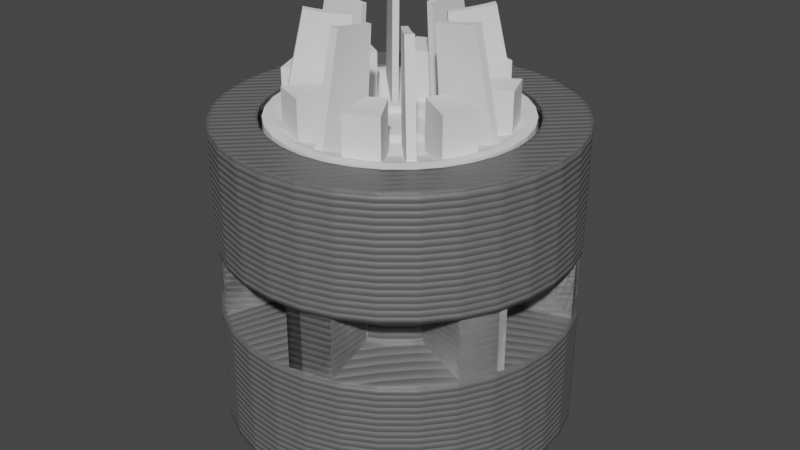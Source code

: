 # Source: wheels.blend  (saved by Blender 2.82.7; exported with 4.5.12 LTS)
import bpy
from mathutils import Matrix  # noqa: F401  (used for matrix-valued properties, if any)

bpy.ops.wm.read_factory_settings(use_empty=True)
scene = bpy.context.scene
scene.name = 'Vehicle'

# ---- collections
col_drivewheel = bpy.data.collections.new('DriveWheel'); scene.collection.children.link(col_drivewheel)
col_drivewheelbuild = bpy.data.collections.new('DriveWheelBuild'); scene.collection.children.link(col_drivewheelbuild)
col_idlerwheel = bpy.data.collections.new('IdlerWheel'); scene.collection.children.link(col_idlerwheel)
col_idlerbuild = bpy.data.collections.new('IdlerBuild'); scene.collection.children.link(col_idlerbuild)
col_idleraxle = bpy.data.collections.new('IdlerAxle'); scene.collection.children.link(col_idleraxle)
col_idleraxle_build = bpy.data.collections.new('IdlerAxle Build'); scene.collection.children.link(col_idleraxle_build)
col_hubcap = bpy.data.collections.new('Hubcap'); scene.collection.children.link(col_hubcap)
col_hubcapbuild = bpy.data.collections.new('HubcapBuild'); scene.collection.children.link(col_hubcapbuild)
col_n20 = bpy.data.collections.new('N20')  # instanced only; not linked into the scene
col_m3nut = bpy.data.collections.new('M3Nut')  # instanced only; not linked into the scene
col_m3x15 = bpy.data.collections.new('M3x15')  # instanced only; not linked into the scene

# ---- materials (node trees are filled in below, after node groups)
mat_3dprintsilver = bpy.data.materials.new('3DPrintSilver')
mat_3dprintsilver.use_transparent_shadow = False

# ---- node groups
ng_3dprint_001 = bpy.data.node_groups.new('3dprint.001', 'ShaderNodeTree')
_s = ng_3dprint_001.interface.new_socket(name='Normal', in_out='OUTPUT', socket_type='NodeSocketVector')
_s.min_value = 0.0
_s.max_value = 0.0
_s = ng_3dprint_001.interface.new_socket(name='NozzleWidth', in_out='INPUT', socket_type='NodeSocketFloat')
_s.default_value = 0.4
_s.min_value = 0.0
_s.max_value = 1000.0
_s = ng_3dprint_001.interface.new_socket(name='LayerHeight', in_out='INPUT', socket_type='NodeSocketFloat')
_s.default_value = 0.2
_N = ng_3dprint_001.nodes; _L = ng_3dprint_001.links
n0 = _N.new('NodeFrame'); n0.name = 'Frame'; n0.location = (-707, 162)
n0.label = 'Horizontal vs vertical'
n0.width = 835
n1 = _N.new('NodeFrame'); n1.name = 'Frame.001'; n1.location = (-765, -188)
n1.label = 'Top Surface'
n1.width = 557
n2 = _N.new('ShaderNodeMath'); n2.name = 'Math.001'; n2.location = (530, 196)
n2.operation = 'SINE'
n2.inputs[1].default_value = -22.0
n2.inputs[2].default_value = 0.0
n3 = _N.new('ShaderNodeMath'); n3.name = 'Math.002'; n3.location = (359, 191)
n3.operation = 'MULTIPLY'
n3.inputs[1].default_value = 3.142
n3.inputs[2].default_value = 0.0
n4 = _N.new('ShaderNodeBump'); n4.name = 'Bump'; n4.location = (980, 134)
n4.inputs[0].default_value = 0.35
n4.inputs[2].default_value = 1.0
n5 = _N.new('ShaderNodeMix'); n5.name = 'Mix'; n5.location = (226, -33)
n5.data_type = 'RGBA'
n6 = _N.new('ShaderNodeMath'); n6.name = 'Math'; n6.location = (-352, -476)
n6.operation = 'DIVIDE'
n6.inputs[2].default_value = 0.0
n7 = _N.new('ShaderNodeSeparateColor'); n7.name = 'Separate RGB.001'; n7.location = (30, -106)
n8 = _N.new('ShaderNodeMath'); n8.name = 'Math.008'; n8.location = (226, -83)
n8.operation = 'ABSOLUTE'
n8.inputs[2].default_value = 0.0
n9 = _N.new('ShaderNodeMath'); n9.name = 'Math.005'; n9.location = (665, -30)
n9.operation = 'LESS_THAN'
n9.inputs[2].default_value = 0.0
n10 = _N.new('NodeReroute'); n10.name = 'Reroute'; n10.location = (44, -59)
n10.label = 'Calculates if the current face is a surface/top layer or not'
n10.width = 16
n10.socket_idname = 'NodeSocketFloat'
n10.inputs[0].default_value = 0.0
n11 = _N.new('ShaderNodeMath'); n11.name = 'Math.006'; n11.location = (206, -34)
n11.operation = 'DIVIDE'
n11.inputs[1].default_value = 1.414
n11.inputs[2].default_value = 0.0
n12 = _N.new('ShaderNodeMath'); n12.name = 'Math.004'; n12.location = (30, -39)
n12.inputs[2].default_value = 0.0
n13 = _N.new('ShaderNodeMath'); n13.name = 'Math.007'; n13.location = (387, -30)
n13.operation = 'DIVIDE'
n13.inputs[2].default_value = 0.0
n14 = _N.new('ShaderNodeMath'); n14.name = 'Math.003'; n14.location = (688, 188)
n14.operation = 'ABSOLUTE'
n14.inputs[1].default_value = 1.0
n14.inputs[2].default_value = 0.0
n15 = _N.new('NodeGroupOutput'); n15.name = 'Group Output'; n15.location = (1180, 21)
n16 = _N.new('ShaderNodeMath'); n16.name = 'Math.009'; n16.location = (468, -69)
n16.operation = 'SUBTRACT'
n16.inputs[0].default_value = 1.18
n16.inputs[2].default_value = 0.0
n17 = _N.new('ShaderNodeMath'); n17.name = 'Math.010'; n17.location = (691, 368)
n17.operation = 'DIVIDE'
n17.inputs[1].default_value = 2.0
n17.inputs[2].default_value = 0.0
n18 = _N.new('ShaderNodeSeparateColor'); n18.name = 'Separate RGB'; n18.location = (-1083, -437)
n19 = _N.new('ShaderNodeTexCoord'); n19.name = 'Texture Coordinate'; n19.location = (-1288, -432)
n20 = _N.new('ShaderNodeBevel'); n20.name = 'Bevel'; n20.location = (-1211, 126)
n21 = _N.new('ShaderNodeVectorTransform'); n21.name = 'Vector Transform'; n21.location = (-936, 40)
n21.vector_type = 'NORMAL'
n22 = _N.new('NodeGroupInput'); n22.name = 'Group Input'; n22.location = (-1411, 21)
n22.label = 'INput'
n7.parent = n0
n8.parent = n0
n9.parent = n0
n10.parent = n0
n11.parent = n1
n12.parent = n1
n13.parent = n1
n16.parent = n0
_L.new(n3.outputs[0], n2.inputs[0])
_L.new(n2.outputs[0], n14.inputs[0])
_L.new(n14.outputs[0], n4.inputs[3])
_L.new(n18.outputs[2], n6.inputs[0])
_L.new(n18.outputs[1], n12.inputs[1])
_L.new(n18.outputs[0], n12.inputs[0])
_L.new(n12.outputs[0], n11.inputs[0])
_L.new(n7.outputs[2], n8.inputs[0])
_L.new(n9.outputs[0], n5.inputs[0])
_L.new(n5.outputs[2], n3.inputs[0])
_L.new(n6.outputs[0], n5.inputs[7])
_L.new(n11.outputs[0], n13.inputs[0])
_L.new(n13.outputs[0], n5.inputs[6])
_L.new(n4.outputs[0], n15.inputs[0])
_L.new(n20.outputs[0], n4.inputs[4])
_L.new(n8.outputs[0], n9.inputs[0])
_L.new(n16.outputs[0], n9.inputs[1])
_L.new(n17.outputs[0], n4.inputs[1])
_L.new(n21.outputs[0], n7.inputs[0])
_L.new(n20.outputs[0], n21.inputs[0])
_L.new(n22.outputs[0], n20.inputs[0])
_L.new(n22.outputs[0], n13.inputs[1])
_L.new(n22.outputs[1], n6.inputs[1])
_L.new(n22.outputs[1], n16.inputs[1])
_L.new(n22.outputs[1], n17.inputs[0])
_L.new(n19.outputs[3], n18.inputs[0])
n15.is_active_output = True

# ---- material node trees
mat_3dprintsilver.use_nodes = True; mat_3dprintsilver.node_tree.nodes.clear()
_N = mat_3dprintsilver.node_tree.nodes; _L = mat_3dprintsilver.node_tree.links
n0 = _N.new('ShaderNodeOutputMaterial'); n0.name = 'Material Output'; n0.location = (300, 300)
n1 = _N.new('ShaderNodeBsdfPrincipled'); n1.name = 'Principled BSDF'; n1.location = (10, 300)
n1.distribution = 'GGX'
n1.subsurface_method = 'BURLEY'
n1.inputs[0].default_value = (0.1789, 0.1789, 0.1789, 1.0)
n1.inputs[1].default_value = 0.275
n1.inputs[3].default_value = 1.45
n1.inputs[27].default_value = (0.0, 0.0, 0.0, 1.0)
n1.inputs[28].default_value = 1.0
n2 = _N.new('ShaderNodeGroup'); n2.name = 'Group'; n2.location = (-183, -179)
n2.node_tree = ng_3dprint_001
n2.inputs[0].default_value = 0.4
n2.inputs[1].default_value = 0.3
_L.new(n1.outputs[0], n0.inputs[0])
_L.new(n2.outputs[0], n1.inputs[5])
n0.is_active_output = True

# ---- world
world_world = bpy.data.worlds.new('World'); scene.world = world_world
world_world.use_nodes = True; world_world.node_tree.nodes.clear()
_N = world_world.node_tree.nodes; _L = world_world.node_tree.links
n0 = _N.new('ShaderNodeOutputWorld'); n0.name = 'World Output'; n0.location = (300, 300)
n1 = _N.new('ShaderNodeBackground'); n1.name = 'Background'; n1.location = (10, 300)
n1.inputs[0].default_value = (0.05088, 0.05088, 0.05088, 1.0)
_L.new(n1.outputs[0], n0.inputs[0])
n0.is_active_output = True
world_world.color = (0.05088, 0.05088, 0.05088)
world_world.use_sun_shadow = False
world_world.sun_shadow_jitter_overblur = 0.0

# ---- meshes
me_wheelbase = bpy.data.meshes.new('WheelBase')
me_wheelbase.from_pydata([(-2.185e-09, 8.1, -2.0), (1.155e-07, 8.1, 7.01), (0.01, 8.1, -1.508), (-2.185e-09, 8.1, 1.498), (3.847e-07, 5.858, -0.7698), (3.847e-07, 5.858, 0.7698), (-1.199e-07, 8.1, -7.0), (6.876e-07, 6.0, -7.0), (7.43e-07, 2.528e-06, 7.01), (6.876e-07, 6.0, -5.0), (6.876e-07, 4.292e-06, -5.0)], [(3, 1), (0, 2), (5, 3), (2, 4), (4, 5), (0, 6), (7, 6), (1, 8), (9, 7), (10, 9)], [])
_uv = me_wheelbase.uv_layers.new(name='UVMap')
_uv.uv.foreach_set('vector', [])
me_wheelbase.materials.append(mat_3dprintsilver)
me_wheelbase.use_remesh_fix_poles = True
me_wheelbase.use_remesh_preserve_attributes = False
me_wheelbase.use_mirror_vertex_groups = False
me_wheelbase.update()
me_cube_010 = bpy.data.meshes.new('Cube.010')
me_cube_010.from_pydata([(-7.9, -1.0, -1.769), (-7.9, -1.0, 1.769), (-7.9, 1.0, -1.769), (-7.9, 1.0, 1.769), (-4.3, -1.66, -1.415), (-4.3, -1.66, 1.415), (-4.3, 1.86, -1.415), (-4.3, 1.86, 1.415)], [], [(0, 1, 3, 2), (2, 3, 7, 6), (6, 7, 5, 4), (4, 5, 1, 0), (2, 6, 4, 0), (7, 3, 1, 5)])
_uv = me_cube_010.uv_layers.new(name='UVMap')
_uv.uv.foreach_set('vector', [0.375, 0.0, 0.625, 0.0, 0.625, 0.25, 0.375, 0.25, 0.375, 0.25, 0.625, 0.25, 0.625, 0.5, 0.375, 0.5, 0.375, 0.5, 0.625, 0.5, 0.625, 0.75, 0.375, 0.75, 0.375, 0.75, 0.625, 0.75, 0.625, 1.0, 0.375, 1.0, 0.125, 0.5, 0.375, 0.5, 0.375, 0.75, 0.125, 0.75, 0.625, 0.5, 0.875, 0.5, 0.875, 0.75, 0.625, 0.75])
me_cube_010.use_remesh_fix_poles = True
me_cube_010.use_remesh_preserve_attributes = False
me_cube_010.use_mirror_vertex_groups = False
me_cube_010.update()
me_n20shaftcutout = bpy.data.meshes.new('N20ShaftCutout')
me_n20shaftcutout.from_pydata([], [], [])
me_n20shaftcutout.update()
me_idleraxle = bpy.data.meshes.new('IdlerAxle')
me_idleraxle.from_pydata([(0.0, 6.0, 3.6), (0.0, 6.0, 5.7), (0.0, 3.0, 0.6), (0.0, 3.0, -8.0), (0.0, 0.0, 5.7), (0.0, 0.0, -8.0)], [(1, 0), (0, 2), (2, 3), (4, 1), (3, 5)], [])
_uv = me_idleraxle.uv_layers.new(name='UVMap')
_uv.uv.foreach_set('vector', [])
me_idleraxle.materials.append(mat_3dprintsilver)
me_idleraxle.use_remesh_fix_poles = True
me_idleraxle.use_remesh_preserve_attributes = False
me_idleraxle.use_mirror_vertex_groups = False
me_idleraxle.update()
me_idleraxle_001 = bpy.data.meshes.new('IdlerAxle.001')
me_idleraxle_001.from_pydata([(0.0, 5.0, 2.6), (0.0, 5.0, 3.7), (0.0, 3.0, 0.6), (0.0, 3.0, -8.0), (0.0, 1.7, 3.7), (0.0, 1.7, -8.0)], [(1, 0), (0, 2), (2, 3), (4, 1), (3, 5), (4, 5)], [])
_uv = me_idleraxle_001.uv_layers.new(name='UVMap')
_uv.uv.foreach_set('vector', [])
me_idleraxle_001.materials.append(mat_3dprintsilver)
me_idleraxle_001.use_remesh_fix_poles = True
me_idleraxle_001.use_remesh_preserve_attributes = False
me_idleraxle_001.use_mirror_vertex_groups = False
me_idleraxle_001.update()
me_m3nutcutout = bpy.data.meshes.new('M3NutCutout')
me_m3nutcutout.from_pydata([], [], [])
me_m3nutcutout.update()
me_plane = bpy.data.meshes.new('Plane')
me_plane.from_pydata([(-7.55e-08, -5.8, 7.0), (7.55e-08, -5.8, 6.0), (-7.55e-08, -5.4, 7.0), (7.55e-08, -2.235e-08, 6.0), (-7.55e-08, -3.4, 6.4), (-7.55e-08, -1.9, 6.4), (-7.55e-08, -1.9, 6.7), (-7.55e-08, -1.4, 6.7), (-7.55e-08, -1.4, 6.4), (-7.55e-08, 2.384e-07, 6.4)], [(2, 0), (0, 1), (1, 3), (4, 2), (5, 4), (6, 5), (7, 6), (8, 7), (9, 8)], [])
_uv = me_plane.uv_layers.new(name='UVMap')
_uv.uv.foreach_set('vector', [])
me_plane.use_remesh_fix_poles = True
me_plane.use_remesh_preserve_attributes = False
me_plane.use_mirror_vertex_groups = False
me_plane.update()
me_cube = bpy.data.meshes.new('Cube')
me_cube.from_pydata([(-0.144, 2.3, 6.3), (-0.2, 5.0, 6.7), (0.144, 2.3, 6.3), (0.2, 5.0, 6.7), (1.558, 2.602, 3.7), (2.653, 4.313, 3.7), (0.7378, 2.942, 3.7), (1.174, 4.926, 3.7), (-0.1931, 4.667, 6.626), (-0.1505, 2.611, 6.323), (-0.1834, 4.199, 6.534), (-0.1719, 3.644, 6.444), (-0.1603, 3.086, 6.37), (0.1505, 2.611, 6.323), (0.1931, 4.667, 6.626), (0.1603, 3.086, 6.37), (0.1719, 3.644, 6.444), (0.1834, 4.199, 6.534)], [], [(7, 5, 4, 6), (13, 2, 0, 9), (13, 9, 12, 15), (15, 12, 11, 16), (16, 11, 10, 17), (17, 10, 8, 14), (3, 14, 8, 1)])
_uv = me_cube.uv_layers.new(name='UVMap')
_uv.uv.foreach_set('vector', [0.625, 0.5, 0.875, 0.5, 0.875, 0.75, 0.625, 0.75, 0.625, 0.7212, 0.625, 0.75, 0.875, 0.75, 0.875, 0.7212, 0.625, 0.7212, 0.875, 0.7212, 0.875, 0.6771, 0.625, 0.6771, 0.625, 0.6771, 0.875, 0.6771, 0.8749, 0.625, 0.6251, 0.625, 0.6251, 0.625, 0.8749, 0.625, 0.875, 0.574, 0.625, 0.574, 0.625, 0.574, 0.875, 0.574, 0.875, 0.5309, 0.625, 0.5309, 0.625, 0.5, 0.625, 0.5309, 0.875, 0.5309, 0.875, 0.5])
me_cube.use_remesh_fix_poles = True
me_cube.use_remesh_preserve_attributes = False
me_cube.use_mirror_vertex_groups = False
me_cube.update()

# ---- objects
ob_drivewheel_stl = bpy.data.objects.new('DriveWheel.stl', me_wheelbase)
ob_drivewheelteeth = bpy.data.objects.new('DriveWheelTeeth', me_cube_010)
ob_toothspacing = bpy.data.objects.new('ToothSpacing', None)
ob_n20 = bpy.data.objects.new('N20', None)
ob_shaftcutout = bpy.data.objects.new('ShaftCutout', me_n20shaftcutout)
ob_idler_stl = bpy.data.objects.new('Idler.stl', me_wheelbase)
ob_idleraxle_001 = bpy.data.objects.new('IdlerAxle.001', me_idleraxle)
ob_idleraxle_stl = bpy.data.objects.new('IdlerAxle.stl', me_idleraxle_001)
ob_m3nut = bpy.data.objects.new('M3Nut', None)
ob_m3x15 = bpy.data.objects.new('M3x15', None)
ob_nutcutout = bpy.data.objects.new('NutCutout', me_m3nutcutout)
ob_hubcap_stl = bpy.data.objects.new('Hubcap.stl', me_plane)
ob_hubcapdup = bpy.data.objects.new('Hubcapdup', None)
ob_subdetails = bpy.data.objects.new('SubDetails', me_cube)

# ---- transforms, parenting, visibility, modifiers, constraints
ob_drivewheel_stl.location = (0.0, 0.0, 0.0)
ob_drivewheel_stl.rotation_euler = (3.142, 5.886e-08, 0.0)
ob_drivewheel_stl.scale = (1.0, 1.0, 1.0)
ob_drivewheel_stl.lineart.crease_threshold = 0.0
_m = ob_drivewheel_stl.modifiers.new('Screw', 'SCREW')
_m.steps = 32
_m.render_steps = 32
_m.use_normal_calculate = True
_m.use_merge_vertices = True
_m.use_smooth_shade = False
_m = ob_drivewheel_stl.modifiers.new('Boolean.001', 'BOOLEAN')
_m.object = ob_drivewheelteeth
_m.operation = 'UNION'
_m.solver = 'FAST'
_m = ob_drivewheel_stl.modifiers.new('Boolean', 'BOOLEAN')
_m.object = ob_shaftcutout
_m.solver = 'FAST'
ob_drivewheelteeth.location = (0.0, 0.0, 0.0)
ob_drivewheelteeth.lineart.crease_threshold = 0.0
_m = ob_drivewheelteeth.modifiers.new('Array', 'ARRAY')
_m.count = 7
_m.constant_offset_displace = (0.0, 0.0, 0.0)
_m.use_relative_offset = False
_m.use_object_offset = True
_m.offset_object = ob_toothspacing
ob_toothspacing.location = (0.0, 0.0, 0.0)
ob_toothspacing.rotation_euler = (0.0, 0.0, 0.8976)
ob_toothspacing.lineart.crease_threshold = 0.0
ob_n20.location = (0.0, 0.0, -8.0)
ob_n20.instance_type = 'COLLECTION'
ob_n20.lineart.crease_threshold = 0.0
ob_shaftcutout.location = (0.0, 0.0, -3.0)
ob_shaftcutout.lineart.crease_threshold = 0.0
ob_idler_stl.location = (0.0, 0.0, 0.0)
ob_idler_stl.rotation_euler = (-3.142, -3.353e-23, 0.0)
ob_idler_stl.lineart.crease_threshold = 0.0
_m = ob_idler_stl.modifiers.new('Screw', 'SCREW')
_m.steps = 32
_m.render_steps = 32
_m.use_normal_calculate = True
_m.use_merge_vertices = True
_m.use_smooth_shade = False
_m = ob_idler_stl.modifiers.new('Boolean', 'BOOLEAN')
_m.object = ob_idleraxle_001
_m.solver = 'FAST'
ob_idleraxle_001.location = (0.0, 0.0, 0.0)
ob_idleraxle_001.display_type = 'WIRE'
ob_idleraxle_001.lineart.crease_threshold = 0.0
_m = ob_idleraxle_001.modifiers.new('Screw', 'SCREW')
_m.steps = 32
_m.render_steps = 32
_m.use_merge_vertices = True
_m.use_smooth_shade = False
_m = ob_idleraxle_001.modifiers.new('Displace', 'DISPLACE')
_m.mid_level = 0.0
_m.strength = 0.35
ob_idleraxle_stl.location = (0.0, 0.0, 0.0)
ob_idleraxle_stl.display_type = 'SOLID'
ob_idleraxle_stl.lineart.crease_threshold = 0.0
_m = ob_idleraxle_stl.modifiers.new('Screw', 'SCREW')
_m.steps = 32
_m.render_steps = 32
_m.use_normal_flip = True
_m.use_normal_calculate = True
_m.use_merge_vertices = True
_m.use_smooth_shade = False
_m = ob_idleraxle_stl.modifiers.new('Boolean', 'BOOLEAN')
_m.object = ob_nutcutout
_m.solver = 'FAST'
ob_m3nut.location = (0.0, 0.0, 2.7)
ob_m3nut.instance_type = 'COLLECTION'
ob_m3nut.lineart.crease_threshold = 0.0
ob_m3x15.location = (0.0, 0.0, -9.0)
ob_m3x15.rotation_euler = (-3.142, -3.353e-23, 4.441e-16)
ob_m3x15.instance_type = 'COLLECTION'
ob_m3x15.lineart.crease_threshold = 0.0
ob_nutcutout.location = (0.0, 0.0, 8.0)
ob_nutcutout.lineart.crease_threshold = 0.0
_m = ob_nutcutout.modifiers.new('Displace', 'DISPLACE')
_m.mid_level = 0.0
_m.strength = 0.2
ob_hubcap_stl.location = (0.0, 0.0, 0.0)
ob_hubcap_stl.lineart.crease_threshold = 0.0
_m = ob_hubcap_stl.modifiers.new('Bevel', 'BEVEL')
_m.width = 1.53
_m.width_pct = 1.53
_m.segments = 6
_m.affect = 'VERTICES'
_m.limit_method = 'WEIGHT'
_m = ob_hubcap_stl.modifiers.new('Screw', 'SCREW')
_m.steps = 32
_m.render_steps = 32
_m.use_normal_flip = True
_m.use_normal_calculate = True
_m.use_merge_vertices = True
_m.use_smooth_shade = False
_m = ob_hubcap_stl.modifiers.new('Boolean', 'BOOLEAN')
_m.object = ob_subdetails
_m.solver = 'FAST'
ob_hubcapdup.location = (0.0, 0.0, 0.0)
ob_hubcapdup.rotation_euler = (0.0, 0.0, 0.7854)
ob_hubcapdup.lineart.crease_threshold = 0.0
ob_subdetails.location = (0.0, 0.0, 0.0)
ob_subdetails.display_type = 'WIRE'
ob_subdetails.lineart.crease_threshold = 0.0
_m = ob_subdetails.modifiers.new('Bevel', 'BEVEL')
_m.width = 0.3
_m.width_pct = 0.3
_m.segments = 3
_m.affect = 'VERTICES'
_m.limit_method = 'WEIGHT'
_m = ob_subdetails.modifiers.new('Solidify', 'SOLIDIFY')
_m.thickness = 5.0
_m.nonmanifold_merge_threshold = 0.0003
_m = ob_subdetails.modifiers.new('Array', 'ARRAY')
_m.count = 8
_m.constant_offset_displace = (0.0, 0.0, 0.0)
_m.use_relative_offset = False
_m.use_object_offset = True
_m.offset_object = ob_hubcapdup
ob_n20.instance_collection = col_n20
ob_m3nut.instance_collection = col_m3nut
ob_m3x15.instance_collection = col_m3x15

# ---- collection membership
col_drivewheel.objects.link(ob_drivewheel_stl)
col_drivewheelbuild.objects.link(ob_drivewheelteeth)
col_drivewheelbuild.objects.link(ob_toothspacing)
col_drivewheelbuild.objects.link(ob_n20)
col_drivewheelbuild.objects.link(ob_shaftcutout)
col_idlerwheel.objects.link(ob_idler_stl)
col_idlerbuild.objects.link(ob_idleraxle_001)
col_idleraxle.objects.link(ob_idleraxle_stl)
col_idleraxle_build.objects.link(ob_m3nut)
col_idleraxle_build.objects.link(ob_m3x15)
col_idleraxle_build.objects.link(ob_nutcutout)
col_hubcap.objects.link(ob_hubcap_stl)
col_hubcapbuild.objects.link(ob_hubcapdup)
col_hubcapbuild.objects.link(ob_subdetails)

# ---- scene / render settings (as saved in the file)
scene.frame_start = 1; scene.frame_end = 250; scene.frame_set(1)
scene.render.engine = 'BLENDER_EEVEE_NEXT'
scene.cycles.use_denoising = False
scene.cycles.samples = 128
scene.cycles.sampling_pattern = 'TABULATED_SOBOL'
scene.cycles.use_adaptive_sampling = False
scene.cycles.use_light_tree = False
scene.eevee.use_gtao = True
scene.eevee.gtao_distance = 20.0
scene.eevee.use_raytracing = True
scene.view_settings.view_transform = 'Filmic'
bpy.context.view_layer.update()

# ---- added for rendering (the .blend has no active camera and no usable light): camera, sun
cam_auto = bpy.data.cameras.new('AutoCamera')
cam_auto.lens = 50.0
cam_auto.sensor_width = 36.0
cam_auto.clip_end = 1000.0
ob_auto_camera = bpy.data.objects.new('AutoCamera', cam_auto)
scene.collection.objects.link(ob_auto_camera)
ob_auto_camera.location = (28.0958, -33.715, 24.0921)
ob_auto_camera.rotation_euler = (1.09748, -7.21219e-08, 0.694738)
scene.camera = ob_auto_camera
light_auto_sun = bpy.data.lights.new('AutoSun', 'SUN')
light_auto_sun.energy = 3.0
light_auto_sun.angle = 0.0523599
ob_auto_sun = bpy.data.objects.new('AutoSun', light_auto_sun)
scene.collection.objects.link(ob_auto_sun)
ob_auto_sun.rotation_euler = (0.872665, 0.174533, 0.523599)
bpy.context.view_layer.update()
